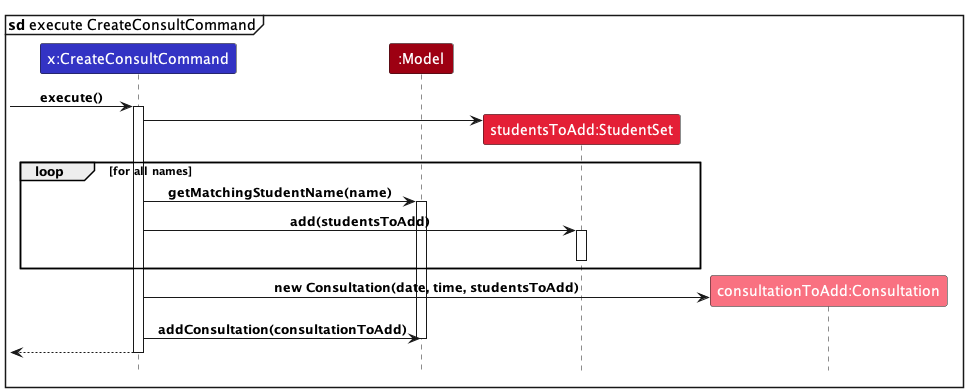

The diagram above was rendered by PlantUML. Its source (embedded in the PNG):
@startuml
!include style.puml

mainframe **sd** execute CreateConsultCommand

participant "x:CreateConsultCommand" as CreateConsultCommand LOGIC_COLOR

participant ":Model" as Model MODEL_COLOR

participant "studentsToAdd:StudentSet" as StudentSet MODEL_COLOR_T2

participant "consultationToAdd:Consultation" as Consultation MODEL_COLOR_T1

[-> CreateConsultCommand : execute()
activate CreateConsultCommand

create StudentSet
CreateConsultCommand -> StudentSet

loop for all names
    CreateConsultCommand -> Model : getMatchingStudentName(name)
    activate Model

    CreateConsultCommand -> StudentSet : add(studentsToAdd)
    activate StudentSet
    deactivate StudentSet
    end

create Consultation
CreateConsultCommand -> Consultation : new Consultation(date, time, studentsToAdd)

CreateConsultCommand -> Model : addConsultation(consultationToAdd)
deactivate Model

[<-- CreateConsultCommand
deactivate CreateConsultCommand

@enduml